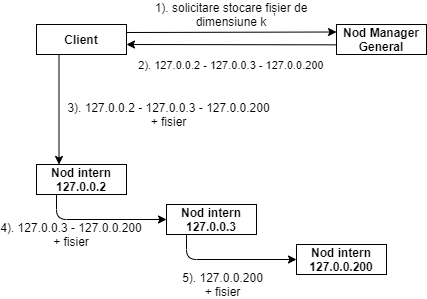

The diagram above was exported from draw.io. Its source (the exported page's mxGraphModel, read from the mxfile embedded in the PNG):
<mxGraphModel dx="677" dy="396" grid="1" gridSize="10" guides="1" tooltips="1" connect="1" arrows="1" fold="1" page="1" pageScale="1" pageWidth="827" pageHeight="1169" math="0" shadow="0">
  <root>
    <mxCell id="0" />
    <mxCell id="1" parent="0" />
    <mxCell id="TSPjVbmGn3dMJDVRPs-Y-1" value="&lt;b&gt;Client&lt;/b&gt;" style="rounded=0;whiteSpace=wrap;html=1;" vertex="1" parent="1">
      <mxGeometry x="100" y="300" width="90" height="30" as="geometry" />
    </mxCell>
    <mxCell id="TSPjVbmGn3dMJDVRPs-Y-2" value="&lt;b&gt;Nod Manager General&lt;/b&gt;" style="rounded=0;whiteSpace=wrap;html=1;" vertex="1" parent="1">
      <mxGeometry x="400" y="300" width="90" height="30" as="geometry" />
    </mxCell>
    <mxCell id="TSPjVbmGn3dMJDVRPs-Y-3" value="&lt;b&gt;Nod intern&lt;br&gt;127.0.0.2&lt;br&gt;&lt;/b&gt;" style="rounded=0;whiteSpace=wrap;html=1;" vertex="1" parent="1">
      <mxGeometry x="100" y="440" width="90" height="30" as="geometry" />
    </mxCell>
    <mxCell id="TSPjVbmGn3dMJDVRPs-Y-5" value="&lt;b&gt;Nod intern&lt;br&gt;127.0.0.3&lt;br&gt;&lt;/b&gt;" style="rounded=0;whiteSpace=wrap;html=1;" vertex="1" parent="1">
      <mxGeometry x="230" y="480" width="90" height="30" as="geometry" />
    </mxCell>
    <mxCell id="TSPjVbmGn3dMJDVRPs-Y-6" value="&lt;b&gt;Nod intern&lt;br&gt;127.0.0.200&lt;br&gt;&lt;/b&gt;" style="rounded=0;whiteSpace=wrap;html=1;" vertex="1" parent="1">
      <mxGeometry x="360" y="520" width="90" height="30" as="geometry" />
    </mxCell>
    <mxCell id="TSPjVbmGn3dMJDVRPs-Y-7" value="" style="endArrow=classic;html=1;entryX=0;entryY=0.25;entryDx=0;entryDy=0;" edge="1" parent="1" target="TSPjVbmGn3dMJDVRPs-Y-2">
      <mxGeometry width="50" height="50" relative="1" as="geometry">
        <mxPoint x="190" y="308" as="sourcePoint" />
        <mxPoint x="240" y="260" as="targetPoint" />
      </mxGeometry>
    </mxCell>
    <mxCell id="TSPjVbmGn3dMJDVRPs-Y-8" value="1). solicitare stocare fișier de dimensiune k" style="text;html=1;strokeColor=none;fillColor=none;align=center;verticalAlign=middle;whiteSpace=wrap;rounded=0;" vertex="1" parent="1">
      <mxGeometry x="210" y="280" width="170" height="20" as="geometry" />
    </mxCell>
    <mxCell id="TSPjVbmGn3dMJDVRPs-Y-9" value="" style="endArrow=classic;html=1;exitX=0;exitY=0.678;exitDx=0;exitDy=0;exitPerimeter=0;" edge="1" parent="1" source="TSPjVbmGn3dMJDVRPs-Y-2">
      <mxGeometry width="50" height="50" relative="1" as="geometry">
        <mxPoint x="140" y="370" as="sourcePoint" />
        <mxPoint x="190" y="320" as="targetPoint" />
      </mxGeometry>
    </mxCell>
    <mxCell id="TSPjVbmGn3dMJDVRPs-Y-10" value="&lt;font style=&quot;font-size: 11px&quot;&gt;2). 127.0.0.2 - 127.0.0.3 - 127.0.0.200&lt;/font&gt;" style="text;html=1;strokeColor=none;fillColor=none;align=center;verticalAlign=middle;whiteSpace=wrap;rounded=0;" vertex="1" parent="1">
      <mxGeometry x="190" y="330" width="210" height="20" as="geometry" />
    </mxCell>
    <mxCell id="TSPjVbmGn3dMJDVRPs-Y-12" value="" style="endArrow=classic;html=1;entryX=0.25;entryY=0;entryDx=0;entryDy=0;exitX=0.25;exitY=1;exitDx=0;exitDy=0;" edge="1" parent="1" source="TSPjVbmGn3dMJDVRPs-Y-1" target="TSPjVbmGn3dMJDVRPs-Y-3">
      <mxGeometry width="50" height="50" relative="1" as="geometry">
        <mxPoint x="140" y="330" as="sourcePoint" />
        <mxPoint x="190" y="280" as="targetPoint" />
      </mxGeometry>
    </mxCell>
    <mxCell id="TSPjVbmGn3dMJDVRPs-Y-13" value="3). 127.0.0.2 - 127.0.0.3 - 127.0.0.200&lt;br&gt;+ fisier" style="text;html=1;strokeColor=none;fillColor=none;align=center;verticalAlign=middle;whiteSpace=wrap;rounded=0;" vertex="1" parent="1">
      <mxGeometry x="125" y="390" width="215" as="geometry" />
    </mxCell>
    <mxCell id="TSPjVbmGn3dMJDVRPs-Y-14" value="" style="endArrow=classic;html=1;entryX=0;entryY=0.5;entryDx=0;entryDy=0;" edge="1" parent="1" target="TSPjVbmGn3dMJDVRPs-Y-5">
      <mxGeometry width="50" height="50" relative="1" as="geometry">
        <mxPoint x="120" y="470" as="sourcePoint" />
        <mxPoint x="170" y="420" as="targetPoint" />
        <Array as="points">
          <mxPoint x="120" y="495" />
        </Array>
      </mxGeometry>
    </mxCell>
    <mxCell id="TSPjVbmGn3dMJDVRPs-Y-15" value="4). 127.0.0.3 - 127.0.0.200&lt;br&gt;+ fisier" style="text;html=1;strokeColor=none;fillColor=none;align=center;verticalAlign=middle;whiteSpace=wrap;rounded=0;" vertex="1" parent="1">
      <mxGeometry x="60" y="510" width="150" as="geometry" />
    </mxCell>
    <mxCell id="TSPjVbmGn3dMJDVRPs-Y-16" value="" style="endArrow=classic;html=1;entryX=0;entryY=0.5;entryDx=0;entryDy=0;" edge="1" parent="1">
      <mxGeometry width="50" height="50" relative="1" as="geometry">
        <mxPoint x="250" y="510" as="sourcePoint" />
        <mxPoint x="360" y="535" as="targetPoint" />
        <Array as="points">
          <mxPoint x="250" y="535" />
        </Array>
      </mxGeometry>
    </mxCell>
    <mxCell id="TSPjVbmGn3dMJDVRPs-Y-17" value="5). 127.0.0.200&lt;br&gt;+ fisier" style="text;html=1;strokeColor=none;fillColor=none;align=center;verticalAlign=middle;whiteSpace=wrap;rounded=0;" vertex="1" parent="1">
      <mxGeometry x="240" y="560" width="92.5" as="geometry" />
    </mxCell>
  </root>
</mxGraphModel>